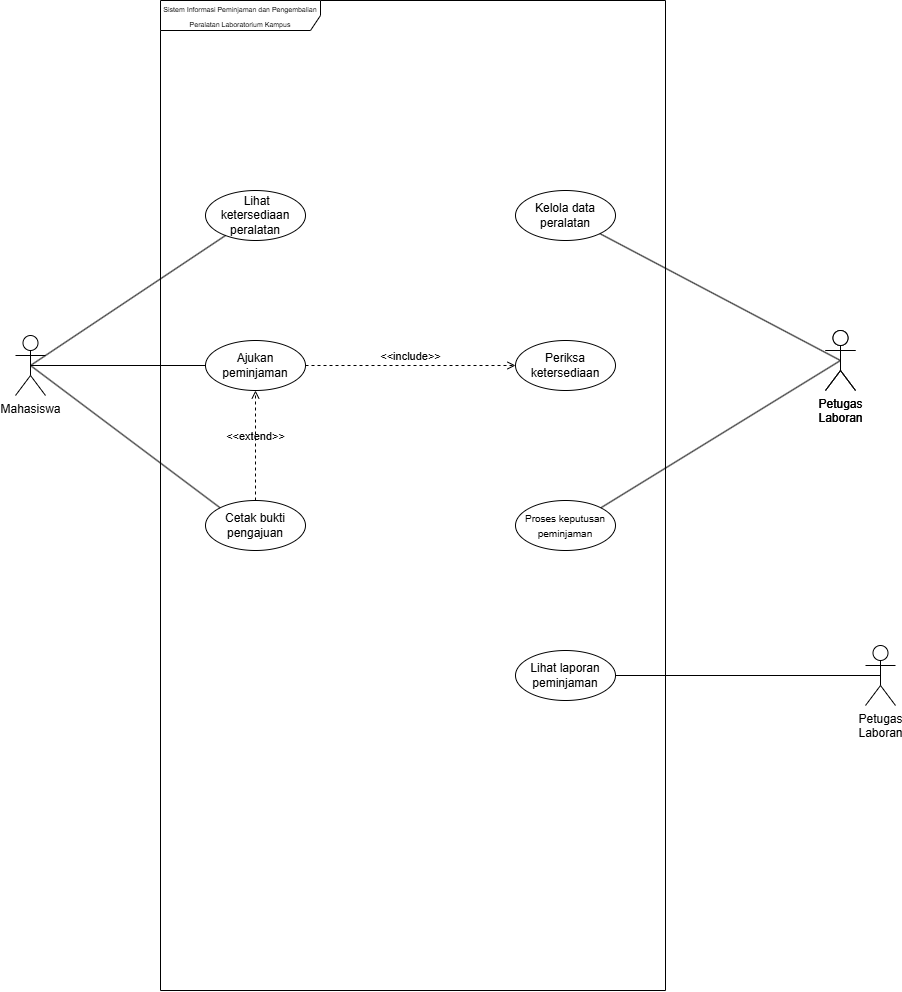

The diagram above was exported from draw.io. Its source (the exported page's mxGraphModel, read from the mxfile embedded in the PNG):
<mxGraphModel dx="860" dy="529" grid="1" gridSize="10" guides="1" tooltips="1" connect="1" arrows="1" fold="1" page="1" pageScale="1" pageWidth="850" pageHeight="1100" math="0" shadow="0">
  <root>
    <mxCell id="0" />
    <mxCell id="1" parent="0" />
    <mxCell id="qzlAWl4CUY_-wl6QbWXh-2" parent="1" style="shape=umlFrame;whiteSpace=wrap;html=1;pointerEvents=0;recursiveResize=0;container=1;collapsible=0;width=160;" value="&lt;font style=&quot;font-size: 7px;&quot;&gt;Sistem Informasi Peminjaman dan Pengembalian Peralatan Laboratorium Kampus&lt;/font&gt;" vertex="1">
      <mxGeometry height="990" width="505" x="235" y="320" as="geometry" />
    </mxCell>
    <mxCell id="qzlAWl4CUY_-wl6QbWXh-3" parent="qzlAWl4CUY_-wl6QbWXh-2" style="ellipse;html=1;whiteSpace=wrap;" value="&amp;nbsp;Lihat ketersediaan peralatan" vertex="1">
      <mxGeometry height="50" width="100" x="45" y="190" as="geometry" />
    </mxCell>
    <mxCell id="qzlAWl4CUY_-wl6QbWXh-4" parent="qzlAWl4CUY_-wl6QbWXh-2" style="ellipse;html=1;whiteSpace=wrap;" value="Kelola data peralatan" vertex="1">
      <mxGeometry height="50" width="100" x="355" y="190" as="geometry" />
    </mxCell>
    <mxCell id="qzlAWl4CUY_-wl6QbWXh-12" parent="qzlAWl4CUY_-wl6QbWXh-2" style="ellipse;html=1;whiteSpace=wrap;" value="Ajukan peminjaman" vertex="1">
      <mxGeometry height="50" width="100" x="45" y="340" as="geometry" />
    </mxCell>
    <mxCell id="qzlAWl4CUY_-wl6QbWXh-13" parent="qzlAWl4CUY_-wl6QbWXh-2" style="ellipse;html=1;whiteSpace=wrap;" value="Cetak bukti pengajuan" vertex="1">
      <mxGeometry height="50" width="100" x="45" y="500" as="geometry" />
    </mxCell>
    <mxCell id="qzlAWl4CUY_-wl6QbWXh-14" parent="qzlAWl4CUY_-wl6QbWXh-2" style="ellipse;html=1;whiteSpace=wrap;" value="Periksa ketersediaan" vertex="1">
      <mxGeometry height="50" width="100" x="355" y="340" as="geometry" />
    </mxCell>
    <mxCell id="qzlAWl4CUY_-wl6QbWXh-15" parent="qzlAWl4CUY_-wl6QbWXh-2" style="ellipse;html=1;whiteSpace=wrap;" value="&lt;font style=&quot;font-size: 10px;&quot;&gt;Proses keputusan peminjaman&lt;/font&gt;" vertex="1">
      <mxGeometry height="50" width="100" x="355" y="500" as="geometry" />
    </mxCell>
    <mxCell id="qzlAWl4CUY_-wl6QbWXh-17" parent="qzlAWl4CUY_-wl6QbWXh-2" style="ellipse;html=1;whiteSpace=wrap;" value="Lihat laporan peminjaman" vertex="1">
      <mxGeometry height="50" width="100" x="355" y="650" as="geometry" />
    </mxCell>
    <mxCell id="qzlAWl4CUY_-wl6QbWXh-35" edge="1" parent="qzlAWl4CUY_-wl6QbWXh-2" source="qzlAWl4CUY_-wl6QbWXh-13" style="html=1;verticalAlign=bottom;labelBackgroundColor=none;endArrow=open;endFill=0;dashed=1;rounded=0;exitX=0.5;exitY=0;exitDx=0;exitDy=0;" target="qzlAWl4CUY_-wl6QbWXh-12" value="&amp;lt;&amp;lt;extend&amp;gt;&amp;gt;">
      <mxGeometry relative="1" width="160" as="geometry">
        <mxPoint x="85" y="330" as="sourcePoint" />
        <mxPoint x="245" y="330" as="targetPoint" />
      </mxGeometry>
    </mxCell>
    <mxCell id="qzlAWl4CUY_-wl6QbWXh-36" edge="1" parent="qzlAWl4CUY_-wl6QbWXh-2" source="qzlAWl4CUY_-wl6QbWXh-12" style="html=1;verticalAlign=bottom;labelBackgroundColor=none;endArrow=open;endFill=0;dashed=1;rounded=0;" target="qzlAWl4CUY_-wl6QbWXh-14" value="&amp;lt;&amp;lt;include&amp;gt;&amp;gt;">
      <mxGeometry relative="1" width="160" as="geometry">
        <mxPoint x="85" y="330" as="sourcePoint" />
        <mxPoint x="245" y="330" as="targetPoint" />
      </mxGeometry>
    </mxCell>
    <mxCell id="qzlAWl4CUY_-wl6QbWXh-5" edge="1" parent="1" source="qzlAWl4CUY_-wl6QbWXh-6" style="rounded=0;orthogonalLoop=1;jettySize=auto;html=1;exitX=0.5;exitY=0.5;exitDx=0;exitDy=0;exitPerimeter=0;endArrow=none;endFill=0;" target="qzlAWl4CUY_-wl6QbWXh-3">
      <mxGeometry relative="1" as="geometry" />
    </mxCell>
    <mxCell id="qzlAWl4CUY_-wl6QbWXh-6" parent="1" style="shape=umlActor;verticalLabelPosition=bottom;verticalAlign=top;html=1;" value="Mahasiswa" vertex="1">
      <mxGeometry height="60" width="30" x="90" y="655" as="geometry" />
    </mxCell>
    <mxCell id="qzlAWl4CUY_-wl6QbWXh-7" edge="1" parent="1" source="qzlAWl4CUY_-wl6QbWXh-8" style="rounded=0;orthogonalLoop=1;jettySize=auto;html=1;exitX=0.5;exitY=0.5;exitDx=0;exitDy=0;exitPerimeter=0;endArrow=none;endFill=0;" target="qzlAWl4CUY_-wl6QbWXh-4">
      <mxGeometry relative="1" as="geometry" />
    </mxCell>
    <mxCell id="qzlAWl4CUY_-wl6QbWXh-8" parent="1" style="shape=umlActor;verticalLabelPosition=bottom;verticalAlign=top;html=1;" value="Petugas&lt;br&gt;Laboran" vertex="1">
      <mxGeometry height="60" width="30" x="900" y="650" as="geometry" />
    </mxCell>
    <mxCell id="qzlAWl4CUY_-wl6QbWXh-28" edge="1" parent="1" source="qzlAWl4CUY_-wl6QbWXh-20" style="rounded=0;orthogonalLoop=1;jettySize=auto;html=1;exitX=0.5;exitY=0.5;exitDx=0;exitDy=0;exitPerimeter=0;endArrow=none;endFill=0;" target="qzlAWl4CUY_-wl6QbWXh-17">
      <mxGeometry relative="1" as="geometry" />
    </mxCell>
    <mxCell id="qzlAWl4CUY_-wl6QbWXh-20" parent="1" style="shape=umlActor;verticalLabelPosition=bottom;verticalAlign=top;html=1;" value="Petugas&lt;br&gt;Laboran" vertex="1">
      <mxGeometry height="60" width="30" x="940" y="965" as="geometry" />
    </mxCell>
    <mxCell id="qzlAWl4CUY_-wl6QbWXh-24" edge="1" parent="1" source="qzlAWl4CUY_-wl6QbWXh-6" style="rounded=0;orthogonalLoop=1;jettySize=auto;html=1;exitX=0.5;exitY=0.5;exitDx=0;exitDy=0;exitPerimeter=0;endArrow=none;endFill=0;" target="qzlAWl4CUY_-wl6QbWXh-12">
      <mxGeometry relative="1" as="geometry">
        <mxPoint x="115" y="695" as="sourcePoint" />
        <mxPoint x="310" y="565" as="targetPoint" />
      </mxGeometry>
    </mxCell>
    <mxCell id="qzlAWl4CUY_-wl6QbWXh-25" edge="1" parent="1" source="qzlAWl4CUY_-wl6QbWXh-6" style="rounded=0;orthogonalLoop=1;jettySize=auto;html=1;exitX=0.5;exitY=0.5;exitDx=0;exitDy=0;exitPerimeter=0;endArrow=none;endFill=0;entryX=0;entryY=0;entryDx=0;entryDy=0;" target="qzlAWl4CUY_-wl6QbWXh-13">
      <mxGeometry relative="1" as="geometry">
        <mxPoint x="115" y="695" as="sourcePoint" />
        <mxPoint x="290" y="695" as="targetPoint" />
      </mxGeometry>
    </mxCell>
    <mxCell id="qzlAWl4CUY_-wl6QbWXh-27" edge="1" parent="1" source="qzlAWl4CUY_-wl6QbWXh-8" style="rounded=0;orthogonalLoop=1;jettySize=auto;html=1;exitX=0.5;exitY=0.5;exitDx=0;exitDy=0;exitPerimeter=0;endArrow=none;endFill=0;entryX=1;entryY=0;entryDx=0;entryDy=0;" target="qzlAWl4CUY_-wl6QbWXh-15">
      <mxGeometry relative="1" as="geometry">
        <mxPoint x="965" y="790" as="sourcePoint" />
        <mxPoint x="693" y="708" as="targetPoint" />
      </mxGeometry>
    </mxCell>
    <mxCell id="qzlAWl4CUY_-wl6QbWXh-32" parent="1" style="shape=umlActor;verticalLabelPosition=bottom;verticalAlign=top;html=1;" value="Petugas&lt;br&gt;Laboran" vertex="1">
      <mxGeometry height="60" width="30" x="900" y="650" as="geometry" />
    </mxCell>
  </root>
</mxGraphModel>